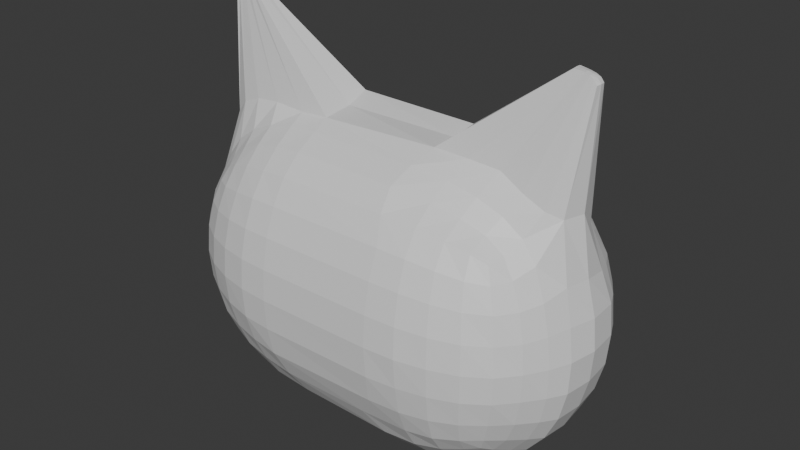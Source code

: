 # Source: Cat_GreasePencil.blend  (saved by Blender 4.4.30; exported with 4.5.12 LTS)
import bpy
from mathutils import Matrix  # noqa: F401  (used for matrix-valued properties, if any)

bpy.ops.wm.read_factory_settings(use_empty=True)
scene = bpy.context.scene
scene.name = 'Scene'

# ---- collections
col_collection = bpy.data.collections.new('Collection'); scene.collection.children.link(col_collection)

# ---- materials (node trees are filled in below, after node groups)
mat_material = bpy.data.materials.new('Material')
mat_material.alpha_threshold = 0.0
mat_material.roughness = 0.5
mat_material.line_color = (0.0, 0.0, 0.0, 1.0)

# ---- material node trees
mat_material.use_nodes = True; mat_material.node_tree.nodes.clear()
_N = mat_material.node_tree.nodes; _L = mat_material.node_tree.links
n0 = _N.new('ShaderNodeOutputMaterial'); n0.name = 'Material Output'; n0.location = (300, 300)
n1 = _N.new('ShaderNodeBsdfPrincipled'); n1.name = 'Principled BSDF'; n1.location = (10, 300)
n1.inputs[3].default_value = 1.45
_L.new(n1.outputs[0], n0.inputs[0])
n0.is_active_output = True

# ---- world
world_world = bpy.data.worlds.new('World'); scene.world = world_world
world_world.use_nodes = True; world_world.node_tree.nodes.clear()
_N = world_world.node_tree.nodes; _L = world_world.node_tree.links
n0 = _N.new('ShaderNodeOutputWorld'); n0.name = 'World Output'; n0.location = (300, 300)
n1 = _N.new('ShaderNodeBackground'); n1.name = 'Background'; n1.location = (10, 300)
n1.inputs[0].default_value = (0.05088, 0.05088, 0.05088, 1.0)
_L.new(n1.outputs[0], n0.inputs[0])
n0.is_active_output = True
world_world.color = (0.05088, 0.05088, 0.05088)
world_world.sun_shadow_jitter_overblur = 0.0

# ---- meshes
me_cube = bpy.data.meshes.new('Cube')
me_cube.from_pydata([(-0.4892, 0.3846, 0.4896), (-0.4938, 0.3892, -0.4937), (-0.4954, -0.388, 0.4957), (-0.4962, -0.3903, -0.4962), (-0.5245, 0.3259, -0.5251), (-0.5622, 0.2383, -0.5631), (-0.5947, 0.1483, -0.5944), (-0.6087, -1.518e-05, -0.6084), (-0.592, -0.15, -0.5908), (-0.5706, -0.2318, -0.5703), (-0.531, -0.3265, -0.5309), (6.515e-05, 0.4786, -0.6086), (-0.153, 0.4702, -0.5981), (-0.2957, 0.4485, -0.5695), (-0.4148, 0.4166, -0.5287), (-0.5306, -0.4173, -0.416), (-0.5705, -0.4491, -0.2961), (-0.5996, -0.4721, -0.1534), (-0.6096, -0.48, -2.794e-09), (-0.5996, -0.4721, 0.1534), (-0.5725, -0.4508, 0.2966), (-0.5333, -0.4195, 0.4175), (-0.524, 0.412, 0.4121), (-0.5674, 0.4458, 0.2945), (-0.5975, 0.4696, 0.1529), (-0.608, 0.4782, -8.359e-05), (-0.5989, 0.4716, -0.1533), (-0.57, 0.449, -0.2959), (-0.5307, 0.418, -0.4161), (0.0, -0.48, 0.6096), (-0.1527, -0.4692, 0.5972), (-0.296, -0.4493, 0.5714), (-0.4175, -0.4196, 0.5335), (-0.4143, -0.415, -0.528), (-0.2908, -0.4397, -0.5604), (-0.1387, -0.4606, -0.5875), (0.08587, -0.4703, -0.5992), (-0.5275, -0.3217, 0.5286), (-0.5659, -0.2364, 0.5845), (-0.6172, -0.1392, 0.7538), (-0.6247, 0.1385, 0.7815), (-0.5627, 0.2374, 0.5938), (-0.5231, 0.3249, 0.5269), (-0.4112, 0.411, 0.5228), (-0.2923, 0.4396, 0.5594), (-0.1519, 0.4671, 0.5942), (0.0001052, 0.4783, 0.608), (0.003115, 0.3746, 0.7036), (-0.1533, 0.3627, 0.6865), (-0.2973, 0.3447, 0.6481), (-0.4246, 0.3319, 0.5962), (0.04821, 0.2628, 0.7783), (-0.1621, 0.26, 0.7682), (-0.3194, 0.2506, 0.7285), (-0.453, 0.2426, 0.6675), (-0.0175, 0.1426, 0.8769), (-0.2584, 0.1441, 0.8989), (-0.395, 0.1437, 0.8631), (-0.5206, 0.1424, 0.8261), (-9.24e-06, -8.358e-06, 0.8399), (-5.934e-05, -0.1694, 0.8238), (-0.1682, -0.1675, 0.8115), (-0.3576, -0.156, 0.8153), (-0.5061, -0.1478, 0.7989), (-0.0002005, -0.2589, 0.7761), (-0.1613, -0.2557, 0.7646), (-0.3158, -0.2502, 0.7273), (-0.4535, -0.2412, 0.6667), (0.0002407, -0.3762, 0.7056), (-0.155, -0.3693, 0.6922), (-0.3013, -0.3552, 0.6603), (-0.4278, -0.3347, 0.6052), (0.03502, -0.5485, -0.4749), (9.898e-05, -0.6146, -0.3327), (0.0, -0.6496, -0.1701), (0.0, -0.661, 4.657e-09), (0.0, -0.6496, 0.1701), (0.0, -0.6156, 0.3331), (0.0, -0.559, 0.482), (-0.146, -0.535, -0.4635), (-0.1601, -0.5962, -0.3242), (-0.1676, -0.6384, -0.1676), (-0.1701, -0.6496, 7.451e-09), (-0.1676, -0.6384, 0.1676), (-0.1619, -0.605, 0.3281), (-0.1561, -0.5496, 0.4744), (-0.2983, -0.5121, -0.4476), (-0.313, -0.5651, -0.3125), (-0.3273, -0.6027, -0.1614), (-0.3331, -0.6156, 7.451e-09), (-0.3281, -0.605, 0.1619), (-0.3162, -0.574, 0.3162), (-0.3024, -0.5212, 0.4543), (-0.4272, -0.4713, -0.4269), (-0.4526, -0.5189, -0.3016), (-0.4727, -0.5458, -0.1554), (-0.4816, -0.5582, 5.746e-05), (-0.4744, -0.5496, 0.1561), (-0.4553, -0.5229, 0.303), (-0.4318, -0.4807, 0.4318), (-0.6085, -0.3387, -0.4307), (-0.6641, -0.3585, -0.303), (-0.698, -0.3735, -0.1561), (-0.7099, -0.3795, -9.08e-09), (-0.698, -0.3735, 0.1561), (-0.6605, -0.3572, 0.3021), (-0.5989, -0.3349, 0.4286), (-0.6641, -0.2386, -0.4553), (-0.729, -0.2489, -0.3162), (-0.7684, -0.2583, -0.1619), (-0.7818, -0.2623, -9.313e-09), (-0.7684, -0.2583, 0.1619), (-0.7221, -0.2509, 0.3146), (-0.6493, -0.2372, 0.4784), (-0.698, -0.1561, -0.4744), (-0.7684, -0.1619, -0.3281), (-0.8098, -0.1663, -0.1674), (-0.8251, -0.1701, -3.492e-09), (-0.8109, -0.1676, 0.1676), (-0.7627, -0.1534, 0.3295), (-0.698, -0.1116, 0.673), (-0.7099, 2.224e-08, -0.482), (-0.7817, -3.976e-06, -0.3331), (-0.8148, -0.001885, -0.1681), (-0.8363, -0.0005721, 3.867e-05), (-0.8251, 7.683e-09, 0.1701), (-0.7802, 0.0002073, 0.3335), (-0.7288, 0.0007952, 0.6895), (-0.6937, 0.1511, -0.4718), (-0.7633, 0.1558, -0.3263), (-0.7996, 0.1538, -0.1658), (-0.8155, 0.1577, 8.12e-05), (-0.8109, 0.1676, 0.1676), (-0.7672, 0.16, 0.3282), (-0.7027, 0.1151, 0.6807), (-0.6515, 0.2427, -0.4489), (-0.714, 0.2521, -0.3118), (-0.7559, 0.2596, -0.1602), (-0.7739, 0.2635, 8.62e-05), (-0.7684, 0.2583, 0.1619), (-0.7269, 0.2497, 0.3156), (-0.6517, 0.2383, 0.4781), (-0.5971, 0.3364, -0.4263), (-0.6499, 0.3537, -0.2995), (-0.6887, 0.3695, -0.1549), (-0.7034, 0.3746, -2.084e-05), (-0.6937, 0.3698, 0.155), (-0.6581, 0.3537, 0.3003), (-0.5986, 0.3365, 0.4298), (-0.4259, 0.3364, -0.598), (-0.2999, 0.3543, -0.6536), (-0.1559, 0.3729, -0.6972), (0.0, 0.3795, -0.7099), (-0.4471, 0.2412, -0.6507), (-0.3116, 0.2521, -0.7163), (-0.1616, 0.2576, -0.767), (0.0, 0.2623, -0.7818), (-0.4655, 0.1467, -0.6842), (-0.3237, 0.1514, -0.758), (-0.1675, 0.1673, -0.8106), (-5.122e-09, 0.1701, -0.8251), (-0.4776, -0.0002671, -0.7032), (-0.3308, -0.0002393, -0.7764), (-0.1701, -7.683e-09, -0.8251), (0.0, -5.588e-09, -0.8395), (-0.47, -0.154, -0.6914), (-0.3253, -0.1599, -0.7615), (-0.1676, -0.1675, -0.8108), (9.313e-09, -0.1701, -0.8251), (-0.4544, -0.238, -0.6628), (-0.3137, -0.2479, -0.7222), (-0.1612, -0.2593, -0.7648), (0.0007317, -0.2623, -0.7816), (-0.4293, -0.3378, -0.6042), (-0.2984, -0.3508, -0.6503), (-0.1491, -0.3682, -0.6883), (0.03244, -0.3737, -0.7023), (-0.4304, 0.4779, -0.4304), (-0.4553, 0.5229, -0.303), (-0.4744, 0.5496, -0.1561), (-0.482, 0.559, -9.08e-09), (-0.474, 0.5491, 0.156), (-0.4509, 0.5169, 0.301), (-0.4246, 0.4679, 0.4246), (-0.303, 0.5229, -0.4553), (-0.3162, 0.574, -0.3162), (-0.3275, 0.6032, -0.1616), (-0.3321, 0.6122, -4.192e-05), (-0.327, 0.6015, 0.1613), (-0.3137, 0.5665, 0.3134), (-0.2994, 0.5129, 0.4484), (-0.1557, 0.5474, -0.4733), (-0.1612, 0.5999, -0.3266), (-0.1669, 0.6332, -0.1668), (-0.1701, 0.6495, 3.829e-07), (-0.1676, 0.6384, 0.1676), (-0.1614, 0.6025, 0.3271), (-0.1548, 0.5434, 0.4712), (8.945e-05, 0.5567, -0.481), (0.0002469, 0.6097, -0.3315), (0.000208, 0.6447, -0.1694), (0.0001521, 0.6563, -7.42e-06), (9.608e-05, 0.647, 0.1698), (0.0, 0.6156, 0.3331), (1.423e-05, 0.5588, 0.4819), (1.156, 0.3922, 0.4978), (1.151, 0.3887, -0.4939), (1.154, -0.391, 0.4965), (1.153, -0.3897, -0.4949), (1.075, 0.4194, -0.5327), (0.9548, 0.4511, -0.5729), (0.8116, 0.4721, -0.5996), (0.6582, 0.48, -0.6096), (1.193, 0.421, 0.4186), (1.231, 0.4511, 0.2966), (1.258, 0.4721, 0.1534), (1.268, 0.48, 1.863e-09), (1.258, 0.4721, -0.1534), (1.227, 0.4486, -0.2958), (1.183, 0.4147, -0.4134), (1.188, -0.4179, 0.4161), (1.228, -0.4487, 0.2958), (1.25, -0.4669, 0.1525), (1.264, -0.4772, -5.897e-05), (1.255, -0.4699, -0.1531), (1.226, -0.4473, -0.2955), (1.188, -0.4176, -0.4161), (1.076, -0.4199, 0.5332), (0.9523, -0.4449, 0.5654), (0.8056, -0.4649, 0.5904), (0.6131, -0.4774, 0.6062), (1.186, 0.3277, 0.5293), (1.223, 0.238, 0.5716), (1.261, 0.1511, 0.6295), (1.268, -0.1403, 0.6958), (1.212, -0.219, 0.575), (1.175, -0.3111, 0.5208), (0.6283, -0.4756, -0.6054), (0.8105, -0.4666, -0.595), (0.9529, -0.4455, -0.5655), (1.072, -0.4149, -0.5258), (0.658, 0.4777, 0.6076), (0.8106, 0.4676, 0.5956), (0.952, 0.445, 0.5662), (1.074, 0.4169, 0.53), (1.184, -0.3264, -0.5263), (1.223, -0.2376, -0.565), (1.256, -0.1505, -0.5975), (1.268, -1.863e-09, -0.6096), (1.258, 0.1534, -0.5996), (1.231, 0.2338, -0.5726), (1.185, 0.3261, -0.5283), (1.083, 0.3334, 0.5958), (0.9529, 0.3402, 0.6405), (0.811, 0.3629, 0.6825), (0.6404, 0.3711, 0.6986), (1.107, 0.2396, 0.6541), (0.9671, 0.2381, 0.7102), (0.8162, 0.2533, 0.7544), (0.6152, 0.2626, 0.7764), (1.135, 0.1554, 0.7064), (0.9978, 0.158, 0.784), (0.8963, 0.1424, 0.872), (0.6699, 0.1382, 0.8688), (0.6581, -2.566e-05, 0.8422), (1.154, -0.1507, 0.7548), (1.028, -0.1441, 0.8252), (0.8617, -0.1604, 0.8427), (0.6654, -0.1581, 0.8441), (1.103, -0.2243, 0.654), (0.9701, -0.2375, 0.7119), (0.8147, -0.2471, 0.7511), (0.6131, -0.261, 0.7741), (1.075, -0.3102, 0.5841), (0.9491, -0.3294, 0.6337), (0.7968, -0.3482, 0.6708), (0.5856, -0.3739, 0.701), (1.089, -0.4781, -0.4304), (1.113, -0.5223, -0.3028), (1.133, -0.5496, -0.1561), (1.14, -0.559, -5.355e-09), (1.133, -0.5495, 0.1561), (1.113, -0.5229, 0.303), (1.09, -0.4806, 0.4317), (0.9607, -0.5215, -0.4542), (0.9739, -0.5721, -0.3156), (0.9855, -0.6021, -0.1614), (0.991, -0.6142, 6.859e-07), (0.9863, -0.605, 0.1619), (0.9744, -0.574, 0.3162), (0.9612, -0.5229, 0.4553), (0.8122, -0.5406, -0.4691), (0.8193, -0.5995, -0.3263), (0.8251, -0.6333, -0.1668), (0.8283, -0.6496, 1.164e-10), (0.8258, -0.6384, 0.1676), (0.8201, -0.605, 0.3281), (0.8143, -0.5496, 0.4744), (0.5421, -0.5495, -0.4741), (0.6389, -0.6097, -0.3308), (0.6581, -0.6482, -0.1699), (0.6582, -0.661, 4.657e-09), (0.6582, -0.6496, 0.1701), (0.6582, -0.6156, 0.3331), (0.6582, -0.559, 0.482), (0.6582, 0.3795, -0.7099), (0.8143, 0.3735, -0.698), (0.9612, 0.3585, -0.6641), (1.09, 0.3397, -0.6095), (0.6582, 0.2623, -0.7818), (0.8201, 0.2583, -0.7684), (0.9744, 0.2489, -0.729), (1.113, 0.2386, -0.6641), (0.6582, 0.1701, -0.8251), (0.8258, 0.1676, -0.8109), (0.9863, 0.1619, -0.7684), (1.133, 0.1561, -0.698), (0.6581, 8.047e-06, -0.838), (0.8281, 3.323e-05, -0.8237), (0.9913, 5.588e-09, -0.7818), (1.14, 1.094e-08, -0.7099), (0.6579, -0.1684, -0.8184), (0.8249, -0.166, -0.8049), (0.9863, -0.1619, -0.7684), (1.13, -0.151, -0.6938), (0.6581, -0.2613, -0.7799), (0.8197, -0.2573, -0.7664), (0.9735, -0.2498, -0.7263), (1.106, -0.2426, -0.6512), (0.6575, -0.3759, -0.7054), (0.8134, -0.3702, -0.6938), (0.9588, -0.3546, -0.6552), (1.083, -0.3355, -0.5938), (1.252, 0.3348, -0.4256), (1.306, 0.3529, -0.2992), (1.345, 0.3687, -0.1546), (1.368, 0.3795, -2.742e-09), (1.356, 0.3735, 0.1561), (1.322, 0.3585, 0.303), (1.261, 0.3381, 0.4303), (1.32, 0.2396, -0.454), (1.376, 0.2523, -0.3129), (1.418, 0.2608, -0.1606), (1.44, 0.2623, -7.441e-09), (1.427, 0.2583, 0.1619), (1.381, 0.2488, 0.3143), (1.31, 0.2385, 0.4646), (1.356, 0.1561, -0.4744), (1.427, 0.1619, -0.3281), (1.469, 0.1674, -0.1676), (1.483, 0.1701, -5.122e-09), (1.469, 0.1676, 0.1676), (1.416, 0.149, 0.3342), (1.347, 0.1269, 0.5717), (1.368, -5.472e-09, -0.482), (1.44, -1.397e-08, -0.3331), (1.483, 7.727e-06, -0.1701), (1.496, 0.0002193, -5.515e-05), (1.48, 0.0008713, 0.1702), (1.43, 0.00364, 0.3569), (1.38, 0.005684, 0.6671), (1.355, -0.1541, -0.4734), (1.425, -0.1599, -0.3275), (1.464, -0.161, -0.1668), (1.467, -0.1527, -0.0001346), (1.439, -0.1381, 0.1699), (1.399, -0.1293, 0.3578), (1.341, -0.1, 0.6645), (1.315, -0.2414, -0.4515), (1.38, -0.2512, -0.3141), (1.414, -0.2599, -0.1606), (1.418, -0.2626, -0.0004393), (1.397, -0.2565, 0.16), (1.359, -0.2481, 0.3162), (1.295, -0.2331, 0.4738), (1.258, -0.3366, -0.4278), (1.312, -0.3544, -0.3007), (1.342, -0.3673, -0.1549), (1.351, -0.3722, -0.0004973), (1.337, -0.3665, 0.1537), (1.304, -0.3532, 0.2993), (1.246, -0.3346, 0.4273), (0.6582, 0.559, -0.482), (0.6582, 0.6156, -0.3331), (0.6582, 0.6496, -0.1701), (0.6582, 0.661, 7.451e-09), (0.6582, 0.6489, 0.17), (0.6582, 0.6156, 0.3331), (0.6582, 0.559, 0.482), (0.8143, 0.5496, -0.4744), (0.8201, 0.605, -0.3281), (0.8258, 0.6384, -0.1676), (0.8283, 0.6496, 1.49e-08), (0.8258, 0.6384, 0.1676), (0.8201, 0.605, 0.3281), (0.8143, 0.5496, 0.4744), (0.9612, 0.5229, -0.4553), (0.9744, 0.574, -0.3162), (0.9863, 0.605, -0.1619), (0.9913, 0.6156, 1.49e-08), (0.9863, 0.605, 0.1619), (0.9744, 0.574, 0.3162), (0.9601, 0.5201, 0.4537), (1.089, 0.4785, -0.4307), (1.113, 0.5229, -0.303), (1.133, 0.5496, -0.1561), (1.14, 0.559, 9.08e-09), (1.133, 0.5496, 0.1561), (1.113, 0.5229, 0.303), (1.09, 0.4802, 0.4315), (-0.7424, -0.01428, 1.336), (-0.7456, 0.005573, 1.341), (-0.7472, 0.02482, 1.344), (-0.6637, 0.02529, 1.381), (-0.688, 0.02522, 1.38), (-0.7105, 0.02556, 1.372), (-0.7294, 0.0256, 1.359), (-0.6628, 0.001247, 1.381), (-0.6851, 0.003731, 1.377), (-0.7069, 0.005594, 1.368), (-0.7273, 0.006319, 1.355), (-0.6598, -0.02073, 1.376), (-0.6808, -0.01721, 1.369), (-0.7023, -0.0146, 1.359), (-0.7233, -0.01354, 1.349), (-0.7588, -0.01699, 1.32), (-0.762, 0.003647, 1.324), (-0.7631, 0.02368, 1.328), (1.391, 0.0265, 1.298), (1.392, -5.965e-08, 1.299), (1.389, -0.0252, 1.297), (1.368, 0.02571, 1.31), (1.343, 0.02549, 1.317), (1.315, 0.02592, 1.322), (1.287, 0.02688, 1.326), (1.37, -0.0006805, 1.314), (1.344, -0.001059, 1.322), (1.316, 0.0004577, 1.325), (1.287, 0.001291, 1.327), (1.369, -0.02664, 1.314), (1.344, -0.02466, 1.321), (1.316, -0.02359, 1.324), (1.287, -0.02359, 1.325), (1.408, 0.02696, 1.276), (1.41, -5.808e-08, 1.277), (1.404, -0.02441, 1.274)], [], [(47, 48, 52, 51), (48, 49, 53, 52), (49, 50, 54, 53), (51, 52, 56, 55), (52, 53, 57, 56), (53, 54, 58, 57), (62, 61, 422, 423), (58, 40, 412, 416), (55, 56, 414, 413), (61, 60, 421, 422), (120, 39, 410, 425), (127, 120, 425, 426), (60, 61, 65, 64), (61, 62, 66, 65), (62, 63, 67, 66), (64, 65, 69, 68), (65, 66, 70, 69), (66, 67, 71, 70), (46, 45, 48, 47), (45, 44, 49, 48), (44, 43, 50, 49), (43, 0, 42, 50), (50, 42, 41, 54), (54, 41, 40, 58), (59, 55, 413, 417), (60, 59, 417, 421), (63, 39, 38, 67), (67, 38, 37, 71), (71, 37, 2, 32), (70, 71, 32, 31), (69, 70, 31, 30), (68, 69, 30, 29), (72, 73, 80, 79), (73, 74, 81, 80), (74, 75, 82, 81), (75, 76, 83, 82), (76, 77, 84, 83), (77, 78, 85, 84), (79, 80, 87, 86), (80, 81, 88, 87), (81, 82, 89, 88), (82, 83, 90, 89), (83, 84, 91, 90), (84, 85, 92, 91), (86, 87, 94, 93), (87, 88, 95, 94), (88, 89, 96, 95), (89, 90, 97, 96), (90, 91, 98, 97), (91, 92, 99, 98), (78, 29, 30, 85), (85, 30, 31, 92), (92, 31, 32, 99), (99, 32, 2, 21), (98, 99, 21, 20), (97, 98, 20, 19), (96, 97, 19, 18), (95, 96, 18, 17), (94, 95, 17, 16), (93, 94, 16, 15), (33, 93, 15, 3), (34, 86, 93, 33), (35, 79, 86, 34), (36, 72, 79, 35), (100, 101, 108, 107), (101, 102, 109, 108), (102, 103, 110, 109), (103, 104, 111, 110), (104, 105, 112, 111), (105, 106, 113, 112), (107, 108, 115, 114), (108, 109, 116, 115), (109, 110, 117, 116), (110, 111, 118, 117), (111, 112, 119, 118), (112, 113, 120, 119), (114, 115, 122, 121), (115, 116, 123, 122), (116, 117, 124, 123), (117, 118, 125, 124), (118, 119, 126, 125), (119, 120, 127, 126), (121, 122, 129, 128), (122, 123, 130, 129), (123, 124, 131, 130), (124, 125, 132, 131), (125, 126, 133, 132), (126, 127, 134, 133), (128, 129, 136, 135), (129, 130, 137, 136), (130, 131, 138, 137), (131, 132, 139, 138), (132, 133, 140, 139), (133, 134, 141, 140), (135, 136, 143, 142), (136, 137, 144, 143), (137, 138, 145, 144), (138, 139, 146, 145), (139, 140, 147, 146), (140, 141, 148, 147), (3, 15, 100, 10), (15, 16, 101, 100), (16, 17, 102, 101), (17, 18, 103, 102), (18, 19, 104, 103), (19, 20, 105, 104), (20, 21, 106, 105), (21, 2, 37, 106), (106, 37, 38, 113), (113, 38, 39, 120), (39, 63, 424, 410), (57, 58, 416, 415), (134, 40, 41, 141), (141, 41, 42, 148), (148, 42, 0, 22), (147, 148, 22, 23), (146, 147, 23, 24), (145, 146, 24, 25), (144, 145, 25, 26), (143, 144, 26, 27), (142, 143, 27, 28), (4, 142, 28, 1), (5, 135, 142, 4), (6, 128, 135, 5), (7, 121, 128, 6), (8, 114, 121, 7), (9, 107, 114, 8), (10, 100, 107, 9), (149, 150, 154, 153), (150, 151, 155, 154), (151, 152, 156, 155), (153, 154, 158, 157), (154, 155, 159, 158), (155, 156, 160, 159), (157, 158, 162, 161), (158, 159, 163, 162), (159, 160, 164, 163), (161, 162, 166, 165), (162, 163, 167, 166), (163, 164, 168, 167), (165, 166, 170, 169), (166, 167, 171, 170), (167, 168, 172, 171), (169, 170, 174, 173), (170, 171, 175, 174), (171, 172, 176, 175), (1, 14, 149, 4), (14, 13, 150, 149), (13, 12, 151, 150), (12, 11, 152, 151), (175, 176, 36, 35), (174, 175, 35, 34), (173, 174, 34, 33), (10, 173, 33, 3), (9, 169, 173, 10), (8, 165, 169, 9), (7, 161, 165, 8), (6, 157, 161, 7), (5, 153, 157, 6), (4, 149, 153, 5), (177, 178, 185, 184), (178, 179, 186, 185), (179, 180, 187, 186), (180, 181, 188, 187), (181, 182, 189, 188), (182, 183, 190, 189), (184, 185, 192, 191), (185, 186, 193, 192), (186, 187, 194, 193), (187, 188, 195, 194), (188, 189, 196, 195), (189, 190, 197, 196), (191, 192, 199, 198), (192, 193, 200, 199), (193, 194, 201, 200), (194, 195, 202, 201), (195, 196, 203, 202), (196, 197, 204, 203), (201, 202, 386, 385), (200, 201, 385, 384), (11, 198, 382, 212), (204, 46, 241, 388), (199, 200, 384, 383), (156, 152, 305, 309), (160, 156, 309, 313), (198, 199, 383, 382), (164, 160, 313, 317), (47, 51, 259, 255), (168, 164, 317, 321), (51, 55, 263, 259), (78, 77, 303, 304), (172, 168, 321, 325), (36, 176, 329, 237), (55, 59, 264, 263), (176, 172, 325, 329), (59, 60, 268, 264), (1, 28, 177, 14), (28, 27, 178, 177), (27, 26, 179, 178), (26, 25, 180, 179), (25, 24, 181, 180), (24, 23, 182, 181), (23, 22, 183, 182), (22, 0, 43, 183), (183, 43, 44, 190), (190, 44, 45, 197), (197, 45, 46, 204), (152, 11, 212, 305), (77, 76, 302, 303), (60, 64, 272, 268), (68, 29, 230, 276), (64, 68, 276, 272), (46, 47, 255, 241), (76, 75, 301, 302), (75, 74, 300, 301), (72, 36, 237, 298), (29, 78, 304, 230), (74, 73, 299, 300), (73, 72, 298, 299), (203, 204, 388, 387), (202, 203, 387, 386), (12, 191, 198, 11), (13, 184, 191, 12), (14, 177, 184, 13), (252, 253, 257, 256), (253, 254, 258, 257), (254, 255, 259, 258), (256, 257, 261, 260), (257, 258, 262, 261), (258, 259, 263, 262), (260, 261, 432, 431), (266, 265, 439, 440), (233, 260, 431, 428), (263, 264, 438, 434), (264, 268, 442, 438), (360, 353, 443, 444), (265, 266, 270, 269), (266, 267, 271, 270), (267, 268, 272, 271), (269, 270, 274, 273), (270, 271, 275, 274), (271, 272, 276, 275), (205, 244, 252, 231), (244, 243, 253, 252), (243, 242, 254, 253), (242, 241, 255, 254), (275, 276, 230, 229), (274, 275, 229, 228), (273, 274, 228, 227), (236, 273, 227, 207), (235, 269, 273, 236), (234, 265, 269, 235), (265, 234, 430, 439), (367, 360, 444, 445), (232, 256, 260, 233), (231, 252, 256, 232), (277, 278, 285, 284), (278, 279, 286, 285), (279, 280, 287, 286), (280, 281, 288, 287), (281, 282, 289, 288), (282, 283, 290, 289), (284, 285, 292, 291), (285, 286, 293, 292), (286, 287, 294, 293), (287, 288, 295, 294), (288, 289, 296, 295), (289, 290, 297, 296), (291, 292, 299, 298), (292, 293, 300, 299), (293, 294, 301, 300), (294, 295, 302, 301), (295, 296, 303, 302), (296, 297, 304, 303), (208, 226, 277, 240), (226, 225, 278, 277), (225, 224, 279, 278), (224, 223, 280, 279), (223, 222, 281, 280), (222, 221, 282, 281), (221, 220, 283, 282), (220, 207, 227, 283), (283, 227, 228, 290), (290, 228, 229, 297), (297, 229, 230, 304), (238, 291, 298, 237), (239, 284, 291, 238), (240, 277, 284, 239), (305, 306, 310, 309), (306, 307, 311, 310), (307, 308, 312, 311), (309, 310, 314, 313), (310, 311, 315, 314), (311, 312, 316, 315), (313, 314, 318, 317), (314, 315, 319, 318), (315, 316, 320, 319), (317, 318, 322, 321), (318, 319, 323, 322), (319, 320, 324, 323), (321, 322, 326, 325), (322, 323, 327, 326), (323, 324, 328, 327), (325, 326, 330, 329), (326, 327, 331, 330), (327, 328, 332, 331), (212, 211, 306, 305), (211, 210, 307, 306), (210, 209, 308, 307), (209, 206, 251, 308), (308, 251, 250, 312), (312, 250, 249, 316), (316, 249, 248, 320), (320, 248, 247, 324), (324, 247, 246, 328), (328, 246, 245, 332), (332, 245, 208, 240), (331, 332, 240, 239), (330, 331, 239, 238), (329, 330, 238, 237), (333, 334, 341, 340), (334, 335, 342, 341), (335, 336, 343, 342), (336, 337, 344, 343), (337, 338, 345, 344), (338, 339, 346, 345), (340, 341, 348, 347), (341, 342, 349, 348), (342, 343, 350, 349), (343, 344, 351, 350), (344, 345, 352, 351), (345, 346, 353, 352), (347, 348, 355, 354), (348, 349, 356, 355), (349, 350, 357, 356), (350, 351, 358, 357), (351, 352, 359, 358), (352, 353, 360, 359), (354, 355, 362, 361), (355, 356, 363, 362), (356, 357, 364, 363), (357, 358, 365, 364), (358, 359, 366, 365), (359, 360, 367, 366), (361, 362, 369, 368), (362, 363, 370, 369), (363, 364, 371, 370), (364, 365, 372, 371), (365, 366, 373, 372), (366, 367, 374, 373), (368, 369, 376, 375), (369, 370, 377, 376), (370, 371, 378, 377), (371, 372, 379, 378), (372, 373, 380, 379), (373, 374, 381, 380), (206, 219, 333, 251), (219, 218, 334, 333), (218, 217, 335, 334), (217, 216, 336, 335), (216, 215, 337, 336), (215, 214, 338, 337), (214, 213, 339, 338), (213, 205, 231, 339), (339, 231, 232, 346), (346, 232, 233, 353), (262, 263, 434, 433), (234, 367, 445, 430), (367, 234, 235, 374), (374, 235, 236, 381), (381, 236, 207, 220), (380, 381, 220, 221), (379, 380, 221, 222), (378, 379, 222, 223), (377, 378, 223, 224), (376, 377, 224, 225), (375, 376, 225, 226), (245, 375, 226, 208), (246, 368, 375, 245), (247, 361, 368, 246), (248, 354, 361, 247), (249, 347, 354, 248), (250, 340, 347, 249), (251, 333, 340, 250), (382, 383, 390, 389), (383, 384, 391, 390), (384, 385, 392, 391), (385, 386, 393, 392), (386, 387, 394, 393), (387, 388, 395, 394), (389, 390, 397, 396), (390, 391, 398, 397), (391, 392, 399, 398), (392, 393, 400, 399), (393, 394, 401, 400), (394, 395, 402, 401), (396, 397, 404, 403), (397, 398, 405, 404), (398, 399, 406, 405), (399, 400, 407, 406), (400, 401, 408, 407), (401, 402, 409, 408), (388, 241, 242, 395), (395, 242, 243, 402), (402, 243, 244, 409), (409, 244, 205, 213), (408, 409, 213, 214), (407, 408, 214, 215), (406, 407, 215, 216), (405, 406, 216, 217), (404, 405, 217, 218), (403, 404, 218, 219), (209, 403, 219, 206), (210, 396, 403, 209), (211, 389, 396, 210), (212, 382, 389, 211), (413, 414, 418, 417), (414, 415, 419, 418), (415, 416, 420, 419), (417, 418, 422, 421), (418, 419, 423, 422), (419, 420, 424, 423), (416, 412, 411, 420), (420, 411, 410, 424), (425, 410, 411, 426), (426, 411, 412, 427), (56, 57, 415, 414), (40, 134, 427, 412), (63, 62, 423, 424), (134, 127, 426, 427), (431, 432, 436, 435), (432, 433, 437, 436), (433, 434, 438, 437), (435, 436, 440, 439), (436, 437, 441, 440), (437, 438, 442, 441), (429, 435, 439, 430), (428, 431, 435, 429), (443, 428, 429, 444), (444, 429, 430, 445), (353, 233, 428, 443), (267, 266, 440, 441), (261, 262, 433, 432), (268, 267, 441, 442)])
_uv = me_cube.uv_layers.new(name='UVMap')
_uv.uv.foreach_set('vector', [0.75, 0.5313, 0.7813, 0.5313, 0.7813, 0.5625, 0.75, 0.5625, 0.7813, 0.5313, 0.8125, 0.5313, 0.8125, 0.5625, 0.7813, 0.5625, 0.8125, 0.5313, 0.8438, 0.5313, 0.8438, 0.5625, 0.8125, 0.5625, 0.75, 0.5625, 0.7813, 0.5625, 0.7813, 0.5938, 0.75, 0.5938, 0.7813, 0.5625, 0.8125, 0.5625, 0.8125, 0.5938, 0.7813, 0.5938, 0.8125, 0.5625, 0.8438, 0.5625, 0.8438, 0.5938, 0.8125, 0.5938, 0.8125, 0.6563, 0.7813, 0.6563, 0.7813, 0.6563, 0.8125, 0.6563, 0.8438, 0.5938, 0.875, 0.5938, 0.875, 0.5938, 0.8438, 0.5938, 0.75, 0.5938, 0.7813, 0.5938, 0.7813, 0.5938, 0.75, 0.5938, 0.7813, 0.6563, 0.75, 0.6563, 0.75, 0.6563, 0.7813, 0.6563, 0.5938, 0.09375, 0.625, 0.09375, 0.625, 0.09375, 0.5938, 0.09375, 0.5938, 0.125, 0.5938, 0.09375, 0.5938, 0.09375, 0.5938, 0.125, 0.75, 0.6563, 0.7813, 0.6563, 0.7813, 0.6875, 0.75, 0.6875, 0.7813, 0.6563, 0.8125, 0.6563, 0.8125, 0.6875, 0.7813, 0.6875, 0.8125, 0.6563, 0.8438, 0.6562, 0.8438, 0.6875, 0.8125, 0.6875, 0.75, 0.6875, 0.7813, 0.6875, 0.7813, 0.7188, 0.75, 0.7188, 0.7813, 0.6875, 0.8125, 0.6875, 0.8125, 0.7188, 0.7813, 0.7188, 0.8125, 0.6875, 0.8438, 0.6875, 0.8438, 0.7188, 0.8125, 0.7188, 0.75, 0.5, 0.7813, 0.5, 0.7813, 0.5313, 0.75, 0.5313, 0.7813, 0.5, 0.8125, 0.5, 0.8125, 0.5313, 0.7813, 0.5313, 0.8125, 0.5, 0.8438, 0.5, 0.8438, 0.5313, 0.8125, 0.5313, 0.8438, 0.5, 0.875, 0.5, 0.875, 0.5313, 0.8438, 0.5313, 0.8438, 0.5313, 0.875, 0.5313, 0.875, 0.5625, 0.8438, 0.5625, 0.8438, 0.5625, 0.875, 0.5625, 0.875, 0.5938, 0.8438, 0.5938, 0.75, 0.625, 0.75, 0.5938, 0.75, 0.5938, 0.75, 0.625, 0.75, 0.6563, 0.75, 0.625, 0.75, 0.625, 0.75, 0.6563, 0.8438, 0.6562, 0.875, 0.6563, 0.875, 0.6875, 0.8438, 0.6875, 0.8438, 0.6875, 0.875, 0.6875, 0.875, 0.7188, 0.8438, 0.7188, 0.8438, 0.7188, 0.875, 0.7188, 0.875, 0.75, 0.8438, 0.75, 0.8125, 0.7188, 0.8438, 0.7188, 0.8438, 0.75, 0.8125, 0.75, 0.7813, 0.7188, 0.8125, 0.7188, 0.8125, 0.75, 0.7813, 0.75, 0.75, 0.7188, 0.7813, 0.7188, 0.7813, 0.75, 0.75, 0.75, 0.4063, 0.875, 0.4375, 0.875, 0.4375, 0.9063, 0.4063, 0.9062, 0.4375, 0.875, 0.4688, 0.875, 0.4688, 0.9063, 0.4375, 0.9063, 0.4688, 0.875, 0.5, 0.875, 0.5, 0.9063, 0.4688, 0.9063, 0.5, 0.875, 0.5312, 0.875, 0.5313, 0.9063, 0.5, 0.9063, 0.5312, 0.875, 0.5625, 0.875, 0.5625, 0.9063, 0.5313, 0.9063, 0.5625, 0.875, 0.5938, 0.875, 0.5938, 0.9063, 0.5625, 0.9063, 0.4063, 0.9062, 0.4375, 0.9063, 0.4375, 0.9375, 0.4063, 0.9375, 0.4375, 0.9063, 0.4688, 0.9063, 0.4688, 0.9375, 0.4375, 0.9375, 0.4688, 0.9063, 0.5, 0.9063, 0.5, 0.9375, 0.4688, 0.9375, 0.5, 0.9063, 0.5313, 0.9063, 0.5312, 0.9375, 0.5, 0.9375, 0.5313, 0.9063, 0.5625, 0.9063, 0.5625, 0.9375, 0.5312, 0.9375, 0.5625, 0.9063, 0.5938, 0.9063, 0.5938, 0.9375, 0.5625, 0.9375, 0.4063, 0.9375, 0.4375, 0.9375, 0.4375, 0.9688, 0.4063, 0.9688, 0.4375, 0.9375, 0.4688, 0.9375, 0.4688, 0.9688, 0.4375, 0.9688, 0.4688, 0.9375, 0.5, 0.9375, 0.5, 0.9688, 0.4688, 0.9688, 0.5, 0.9375, 0.5312, 0.9375, 0.5313, 0.9688, 0.5, 0.9688, 0.5312, 0.9375, 0.5625, 0.9375, 0.5625, 0.9688, 0.5313, 0.9688, 0.5625, 0.9375, 0.5938, 0.9375, 0.5938, 0.9688, 0.5625, 0.9688, 0.5938, 0.875, 0.625, 0.875, 0.625, 0.9063, 0.5938, 0.9063, 0.5938, 0.9063, 0.625, 0.9063, 0.625, 0.9375, 0.5938, 0.9375, 0.5938, 0.9375, 0.625, 0.9375, 0.625, 0.9688, 0.5938, 0.9688, 0.5938, 0.9688, 0.625, 0.9688, 0.625, 1.0, 0.5938, 1.0, 0.5625, 0.9688, 0.5938, 0.9688, 0.5938, 1.0, 0.5625, 1.0, 0.5313, 0.9688, 0.5625, 0.9688, 0.5625, 1.0, 0.5313, 1.0, 0.5, 0.9688, 0.5313, 0.9688, 0.5313, 1.0, 0.5, 1.0, 0.4688, 0.9688, 0.5, 0.9688, 0.5, 1.0, 0.4688, 1.0, 0.4375, 0.9688, 0.4688, 0.9688, 0.4688, 1.0, 0.4375, 1.0, 0.4063, 0.9688, 0.4375, 0.9688, 0.4375, 1.0, 0.4063, 1.0, 0.375, 0.9688, 0.4063, 0.9688, 0.4063, 1.0, 0.375, 1.0, 0.375, 0.9375, 0.4063, 0.9375, 0.4063, 0.9688, 0.375, 0.9688, 0.375, 0.9063, 0.4063, 0.9062, 0.4063, 0.9375, 0.375, 0.9375, 0.375, 0.875, 0.4063, 0.875, 0.4063, 0.9062, 0.375, 0.9063, 0.4063, 0.03125, 0.4375, 0.03125, 0.4375, 0.0625, 0.4063, 0.0625, 0.4375, 0.03125, 0.4688, 0.03125, 0.4688, 0.0625, 0.4375, 0.0625, 0.4688, 0.03125, 0.5, 0.03125, 0.5, 0.0625, 0.4688, 0.0625, 0.5, 0.03125, 0.5312, 0.03125, 0.5312, 0.0625, 0.5, 0.0625, 0.5312, 0.03125, 0.5625, 0.03125, 0.5625, 0.0625, 0.5312, 0.0625, 0.5625, 0.03125, 0.5938, 0.03125, 0.5938, 0.0625, 0.5625, 0.0625, 0.4063, 0.0625, 0.4375, 0.0625, 0.4375, 0.09375, 0.4063, 0.09375, 0.4375, 0.0625, 0.4688, 0.0625, 0.4688, 0.09375, 0.4375, 0.09375, 0.4688, 0.0625, 0.5, 0.0625, 0.5, 0.09375, 0.4688, 0.09375, 0.5, 0.0625, 0.5312, 0.0625, 0.5313, 0.09375, 0.5, 0.09375, 0.5312, 0.0625, 0.5625, 0.0625, 0.5625, 0.09375, 0.5313, 0.09375, 0.5625, 0.0625, 0.5938, 0.0625, 0.5938, 0.09375, 0.5625, 0.09375, 0.4063, 0.09375, 0.4375, 0.09375, 0.4375, 0.125, 0.4063, 0.125, 0.4375, 0.09375, 0.4688, 0.09375, 0.4688, 0.125, 0.4375, 0.125, 0.4688, 0.09375, 0.5, 0.09375, 0.5, 0.125, 0.4688, 0.125, 0.5, 0.09375, 0.5313, 0.09375, 0.5312, 0.125, 0.5, 0.125, 0.5313, 0.09375, 0.5625, 0.09375, 0.5625, 0.125, 0.5312, 0.125, 0.5625, 0.09375, 0.5938, 0.09375, 0.5938, 0.125, 0.5625, 0.125, 0.4063, 0.125, 0.4375, 0.125, 0.4375, 0.1562, 0.4063, 0.1563, 0.4375, 0.125, 0.4688, 0.125, 0.4688, 0.1563, 0.4375, 0.1562, 0.4688, 0.125, 0.5, 0.125, 0.5, 0.1562, 0.4688, 0.1563, 0.5, 0.125, 0.5312, 0.125, 0.5313, 0.1563, 0.5, 0.1562, 0.5312, 0.125, 0.5625, 0.125, 0.5625, 0.1562, 0.5313, 0.1563, 0.5625, 0.125, 0.5938, 0.125, 0.5938, 0.1562, 0.5625, 0.1562, 0.4063, 0.1563, 0.4375, 0.1562, 0.4375, 0.1875, 0.4063, 0.1875, 0.4375, 0.1562, 0.4688, 0.1563, 0.4688, 0.1875, 0.4375, 0.1875, 0.4688, 0.1563, 0.5, 0.1562, 0.5, 0.1875, 0.4688, 0.1875, 0.5, 0.1562, 0.5313, 0.1563, 0.5312, 0.1875, 0.5, 0.1875, 0.5313, 0.1563, 0.5625, 0.1562, 0.5625, 0.1875, 0.5312, 0.1875, 0.5625, 0.1562, 0.5938, 0.1562, 0.5938, 0.1875, 0.5625, 0.1875, 0.4063, 0.1875, 0.4375, 0.1875, 0.4375, 0.2188, 0.4063, 0.2188, 0.4375, 0.1875, 0.4688, 0.1875, 0.4688, 0.2188, 0.4375, 0.2188, 0.4688, 0.1875, 0.5, 0.1875, 0.5, 0.2188, 0.4688, 0.2188, 0.5, 0.1875, 0.5312, 0.1875, 0.5313, 0.2188, 0.5, 0.2188, 0.5312, 0.1875, 0.5625, 0.1875, 0.5625, 0.2188, 0.5313, 0.2188, 0.5625, 0.1875, 0.5938, 0.1875, 0.5938, 0.2188, 0.5625, 0.2188, 0.375, 0.0, 0.4063, 0.0, 0.4063, 0.03125, 0.375, 0.03125, 0.4063, 0.0, 0.4375, 0.0, 0.4375, 0.03125, 0.4063, 0.03125, 0.4375, 0.0, 0.4688, 0.0, 0.4688, 0.03125, 0.4375, 0.03125, 0.4688, 0.0, 0.5, 0.0, 0.5, 0.03125, 0.4688, 0.03125, 0.5, 0.0, 0.5313, 0.0, 0.5312, 0.03125, 0.5, 0.03125, 0.5313, 0.0, 0.5625, 0.0, 0.5625, 0.03125, 0.5312, 0.03125, 0.5625, 0.0, 0.5938, 0.0, 0.5938, 0.03125, 0.5625, 0.03125, 0.5938, 0.0, 0.625, 0.0, 0.625, 0.03125, 0.5938, 0.03125, 0.5938, 0.03125, 0.625, 0.03125, 0.625, 0.0625, 0.5938, 0.0625, 0.5938, 0.0625, 0.625, 0.0625, 0.625, 0.09375, 0.5938, 0.09375, 0.875, 0.6563, 0.8438, 0.6562, 0.8438, 0.6562, 0.875, 0.6563, 0.8125, 0.5938, 0.8438, 0.5938, 0.8438, 0.5938, 0.8125, 0.5938, 0.5938, 0.1562, 0.625, 0.1563, 0.625, 0.1875, 0.5938, 0.1875, 0.5938, 0.1875, 0.625, 0.1875, 0.625, 0.2188, 0.5938, 0.2188, 0.5938, 0.2188, 0.625, 0.2188, 0.625, 0.25, 0.5938, 0.25, 0.5625, 0.2188, 0.5938, 0.2188, 0.5938, 0.25, 0.5625, 0.25, 0.5313, 0.2188, 0.5625, 0.2188, 0.5625, 0.25, 0.5312, 0.25, 0.5, 0.2188, 0.5313, 0.2188, 0.5312, 0.25, 0.5, 0.25, 0.4688, 0.2188, 0.5, 0.2188, 0.5, 0.25, 0.4688, 0.25, 0.4375, 0.2188, 0.4688, 0.2188, 0.4688, 0.25, 0.4375, 0.25, 0.4063, 0.2188, 0.4375, 0.2188, 0.4375, 0.25, 0.4063, 0.25, 0.375, 0.2188, 0.4063, 0.2188, 0.4063, 0.25, 0.375, 0.25, 0.375, 0.1875, 0.4063, 0.1875, 0.4063, 0.2188, 0.375, 0.2188, 0.375, 0.1563, 0.4063, 0.1563, 0.4063, 0.1875, 0.375, 0.1875, 0.375, 0.125, 0.4063, 0.125, 0.4063, 0.1563, 0.375, 0.1563, 0.375, 0.09375, 0.4063, 0.09375, 0.4063, 0.125, 0.375, 0.125, 0.375, 0.0625, 0.4063, 0.0625, 0.4063, 0.09375, 0.375, 0.09375, 0.375, 0.03125, 0.4063, 0.03125, 0.4063, 0.0625, 0.375, 0.0625, 0.1563, 0.5313, 0.1875, 0.5313, 0.1875, 0.5625, 0.1563, 0.5625, 0.1875, 0.5313, 0.2188, 0.5313, 0.2188, 0.5625, 0.1875, 0.5625, 0.2188, 0.5313, 0.25, 0.5313, 0.25, 0.5625, 0.2188, 0.5625, 0.1563, 0.5625, 0.1875, 0.5625, 0.1875, 0.5938, 0.1562, 0.5938, 0.1875, 0.5625, 0.2188, 0.5625, 0.2188, 0.5938, 0.1875, 0.5938, 0.2188, 0.5625, 0.25, 0.5625, 0.25, 0.5938, 0.2188, 0.5938, 0.1562, 0.5938, 0.1875, 0.5938, 0.1875, 0.625, 0.1563, 0.625, 0.1875, 0.5938, 0.2188, 0.5938, 0.2188, 0.625, 0.1875, 0.625, 0.2188, 0.5938, 0.25, 0.5938, 0.25, 0.625, 0.2188, 0.625, 0.1563, 0.625, 0.1875, 0.625, 0.1875, 0.6563, 0.1562, 0.6562, 0.1875, 0.625, 0.2188, 0.625, 0.2188, 0.6563, 0.1875, 0.6563, 0.2188, 0.625, 0.25, 0.625, 0.25, 0.6563, 0.2188, 0.6563, 0.1562, 0.6562, 0.1875, 0.6563, 0.1875, 0.6875, 0.1563, 0.6875, 0.1875, 0.6563, 0.2188, 0.6563, 0.2188, 0.6875, 0.1875, 0.6875, 0.2188, 0.6563, 0.25, 0.6563, 0.25, 0.6875, 0.2188, 0.6875, 0.1563, 0.6875, 0.1875, 0.6875, 0.1875, 0.7188, 0.1563, 0.7188, 0.1875, 0.6875, 0.2188, 0.6875, 0.2188, 0.7188, 0.1875, 0.7188, 0.2188, 0.6875, 0.25, 0.6875, 0.25, 0.7188, 0.2188, 0.7188, 0.125, 0.5, 0.1563, 0.5, 0.1563, 0.5313, 0.125, 0.5313, 0.1563, 0.5, 0.1875, 0.5, 0.1875, 0.5313, 0.1563, 0.5313, 0.1875, 0.5, 0.2188, 0.5, 0.2188, 0.5313, 0.1875, 0.5313, 0.2188, 0.5, 0.25, 0.5, 0.25, 0.5313, 0.2188, 0.5313, 0.2188, 0.7188, 0.25, 0.7188, 0.25, 0.75, 0.2188, 0.75, 0.1875, 0.7188, 0.2188, 0.7188, 0.2188, 0.75, 0.1875, 0.75, 0.1563, 0.7188, 0.1875, 0.7188, 0.1875, 0.75, 0.1563, 0.75, 0.125, 0.7188, 0.1563, 0.7188, 0.1563, 0.75, 0.125, 0.75, 0.125, 0.6875, 0.1563, 0.6875, 0.1563, 0.7188, 0.125, 0.7188, 0.125, 0.6563, 0.1562, 0.6562, 0.1563, 0.6875, 0.125, 0.6875, 0.125, 0.625, 0.1563, 0.625, 0.1562, 0.6562, 0.125, 0.6563, 0.125, 0.5938, 0.1562, 0.5938, 0.1563, 0.625, 0.125, 0.625, 0.125, 0.5625, 0.1563, 0.5625, 0.1562, 0.5938, 0.125, 0.5938, 0.125, 0.5313, 0.1563, 0.5313, 0.1563, 0.5625, 0.125, 0.5625, 0.4063, 0.2813, 0.4375, 0.2813, 0.4375, 0.3125, 0.4063, 0.3125, 0.4375, 0.2813, 0.4688, 0.2813, 0.4688, 0.3125, 0.4375, 0.3125, 0.4688, 0.2813, 0.5, 0.2813, 0.5, 0.3125, 0.4688, 0.3125, 0.5, 0.2813, 0.5313, 0.2813, 0.5312, 0.3125, 0.5, 0.3125, 0.5313, 0.2813, 0.5625, 0.2813, 0.5625, 0.3125, 0.5312, 0.3125, 0.5625, 0.2813, 0.5938, 0.2813, 0.5938, 0.3125, 0.5625, 0.3125, 0.4063, 0.3125, 0.4375, 0.3125, 0.4375, 0.3438, 0.4063, 0.3438, 0.4375, 0.3125, 0.4688, 0.3125, 0.4688, 0.3438, 0.4375, 0.3438, 0.4688, 0.3125, 0.5, 0.3125, 0.5, 0.3438, 0.4688, 0.3438, 0.5, 0.3125, 0.5312, 0.3125, 0.5313, 0.3438, 0.5, 0.3438, 0.5312, 0.3125, 0.5625, 0.3125, 0.5625, 0.3438, 0.5313, 0.3438, 0.5625, 0.3125, 0.5938, 0.3125, 0.5938, 0.3438, 0.5625, 0.3438, 0.4063, 0.3438, 0.4375, 0.3438, 0.4375, 0.375, 0.4063, 0.375, 0.4375, 0.3438, 0.4688, 0.3438, 0.4688, 0.375, 0.4375, 0.375, 0.4688, 0.3438, 0.5, 0.3438, 0.5, 0.375, 0.4688, 0.375, 0.5, 0.3438, 0.5313, 0.3438, 0.5312, 0.375, 0.5, 0.375, 0.5313, 0.3438, 0.5625, 0.3438, 0.5625, 0.375, 0.5312, 0.375, 0.5625, 0.3438, 0.5938, 0.3438, 0.5938, 0.375, 0.5625, 0.375, 0.5, 0.375, 0.5312, 0.375, 0.5312, 0.375, 0.5, 0.375, 0.4688, 0.375, 0.5, 0.375, 0.5, 0.375, 0.4688, 0.375, 0.375, 0.375, 0.4063, 0.375, 0.4063, 0.375, 0.375, 0.375, 0.5938, 0.375, 0.625, 0.375, 0.625, 0.375, 0.5938, 0.375, 0.4375, 0.375, 0.4688, 0.375, 0.4688, 0.375, 0.4375, 0.375, 0.25, 0.5625, 0.25, 0.5313, 0.25, 0.5313, 0.25, 0.5625, 0.25, 0.5938, 0.25, 0.5625, 0.25, 0.5625, 0.25, 0.5938, 0.4063, 0.375, 0.4375, 0.375, 0.4375, 0.375, 0.4063, 0.375, 0.25, 0.625, 0.25, 0.5938, 0.25, 0.5938, 0.25, 0.625, 0.75, 0.5313, 0.75, 0.5625, 0.75, 0.5625, 0.75, 0.5313, 0.25, 0.6563, 0.25, 0.625, 0.25, 0.625, 0.25, 0.6563, 0.75, 0.5625, 0.75, 0.5938, 0.75, 0.5938, 0.75, 0.5625, 0.5938, 0.875, 0.5625, 0.875, 0.5625, 0.875, 0.5938, 0.875, 0.25, 0.6875, 0.25, 0.6563, 0.25, 0.6563, 0.25, 0.6875, 0.25, 0.75, 0.25, 0.7188, 0.25, 0.7188, 0.25, 0.75, 0.75, 0.5938, 0.75, 0.625, 0.75, 0.625, 0.75, 0.5938, 0.25, 0.7188, 0.25, 0.6875, 0.25, 0.6875, 0.25, 0.7188, 0.75, 0.625, 0.75, 0.6563, 0.75, 0.6563, 0.75, 0.625, 0.375, 0.25, 0.4063, 0.25, 0.4063, 0.2813, 0.375, 0.2813, 0.4063, 0.25, 0.4375, 0.25, 0.4375, 0.2813, 0.4063, 0.2813, 0.4375, 0.25, 0.4688, 0.25, 0.4688, 0.2813, 0.4375, 0.2813, 0.4688, 0.25, 0.5, 0.25, 0.5, 0.2813, 0.4688, 0.2813, 0.5, 0.25, 0.5312, 0.25, 0.5313, 0.2813, 0.5, 0.2813, 0.5312, 0.25, 0.5625, 0.25, 0.5625, 0.2813, 0.5313, 0.2813, 0.5625, 0.25, 0.5938, 0.25, 0.5938, 0.2813, 0.5625, 0.2813, 0.5938, 0.25, 0.625, 0.25, 0.625, 0.2813, 0.5938, 0.2813, 0.5938, 0.2813, 0.625, 0.2813, 0.625, 0.3125, 0.5938, 0.3125, 0.5938, 0.3125, 0.625, 0.3125, 0.625, 0.3438, 0.5938, 0.3438, 0.5938, 0.3438, 0.625, 0.3438, 0.625, 0.375, 0.5938, 0.375, 0.25, 0.5313, 0.25, 0.5, 0.25, 0.5, 0.25, 0.5313, 0.5625, 0.875, 0.5312, 0.875, 0.5312, 0.875, 0.5625, 0.875, 0.75, 0.6563, 0.75, 0.6875, 0.75, 0.6875, 0.75, 0.6563, 0.75, 0.7188, 0.75, 0.75, 0.75, 0.75, 0.75, 0.7188, 0.75, 0.6875, 0.75, 0.7188, 0.75, 0.7188, 0.75, 0.6875, 0.75, 0.5, 0.75, 0.5313, 0.75, 0.5313, 0.75, 0.5, 0.5312, 0.875, 0.5, 0.875, 0.5, 0.875, 0.5312, 0.875, 0.5, 0.875, 0.4688, 0.875, 0.4688, 0.875, 0.5, 0.875, 0.4063, 0.875, 0.375, 0.875, 0.375, 0.875, 0.4063, 0.875, 0.625, 0.875, 0.5938, 0.875, 0.5938, 0.875, 0.625, 0.875, 0.4688, 0.875, 0.4375, 0.875, 0.4375, 0.875, 0.4688, 0.875, 0.4375, 0.875, 0.4063, 0.875, 0.4063, 0.875, 0.4375, 0.875, 0.5625, 0.375, 0.5938, 0.375, 0.5938, 0.375, 0.5625, 0.375, 0.5312, 0.375, 0.5625, 0.375, 0.5625, 0.375, 0.5312, 0.375, 0.375, 0.3438, 0.4063, 0.3438, 0.4063, 0.375, 0.375, 0.375, 0.375, 0.3125, 0.4063, 0.3125, 0.4063, 0.3438, 0.375, 0.3438, 0.375, 0.2813, 0.4063, 0.2813, 0.4063, 0.3125, 0.375, 0.3125, 0.6562, 0.5313, 0.6875, 0.5313, 0.6875, 0.5625, 0.6563, 0.5625, 0.6875, 0.5313, 0.7188, 0.5313, 0.7188, 0.5625, 0.6875, 0.5625, 0.7188, 0.5313, 0.75, 0.5313, 0.75, 0.5625, 0.7188, 0.5625, 0.6563, 0.5625, 0.6875, 0.5625, 0.6875, 0.5938, 0.6563, 0.5938, 0.6875, 0.5625, 0.7188, 0.5625, 0.7187, 0.5938, 0.6875, 0.5938, 0.7188, 0.5625, 0.75, 0.5625, 0.75, 0.5938, 0.7187, 0.5938, 0.6563, 0.5938, 0.6875, 0.5938, 0.6875, 0.5938, 0.6563, 0.5938, 0.6875, 0.6563, 0.6563, 0.6563, 0.6563, 0.6563, 0.6875, 0.6563, 0.625, 0.5938, 0.6563, 0.5938, 0.6563, 0.5938, 0.625, 0.5938, 0.75, 0.5938, 0.75, 0.625, 0.75, 0.625, 0.75, 0.5938, 0.75, 0.625, 0.75, 0.6563, 0.75, 0.6563, 0.75, 0.625, 0.5938, 0.625, 0.5938, 0.5938, 0.5938, 0.5938, 0.5938, 0.625, 0.6563, 0.6563, 0.6875, 0.6563, 0.6875, 0.6875, 0.6562, 0.6875, 0.6875, 0.6563, 0.7187, 0.6563, 0.7188, 0.6875, 0.6875, 0.6875, 0.7187, 0.6563, 0.75, 0.6563, 0.75, 0.6875, 0.7188, 0.6875, 0.6562, 0.6875, 0.6875, 0.6875, 0.6875, 0.7188, 0.6562, 0.7188, 0.6875, 0.6875, 0.7188, 0.6875, 0.7188, 0.7188, 0.6875, 0.7188, 0.7188, 0.6875, 0.75, 0.6875, 0.75, 0.7188, 0.7188, 0.7188, 0.625, 0.5, 0.6563, 0.5, 0.6562, 0.5313, 0.625, 0.5313, 0.6563, 0.5, 0.6875, 0.5, 0.6875, 0.5313, 0.6562, 0.5313, 0.6875, 0.5, 0.7188, 0.5, 0.7188, 0.5313, 0.6875, 0.5313, 0.7188, 0.5, 0.75, 0.5, 0.75, 0.5313, 0.7188, 0.5313, 0.7188, 0.7188, 0.75, 0.7188, 0.75, 0.75, 0.7188, 0.75, 0.6875, 0.7188, 0.7188, 0.7188, 0.7188, 0.75, 0.6875, 0.75, 0.6562, 0.7188, 0.6875, 0.7188, 0.6875, 0.75, 0.6563, 0.75, 0.625, 0.7188, 0.6562, 0.7188, 0.6563, 0.75, 0.625, 0.75, 0.625, 0.6875, 0.6562, 0.6875, 0.6562, 0.7188, 0.625, 0.7188, 0.625, 0.6563, 0.6563, 0.6563, 0.6562, 0.6875, 0.625, 0.6875, 0.6563, 0.6563, 0.625, 0.6563, 0.625, 0.6563, 0.6563, 0.6563, 0.5938, 0.6563, 0.5938, 0.625, 0.5938, 0.625, 0.5938, 0.6563, 0.625, 0.5625, 0.6563, 0.5625, 0.6563, 0.5938, 0.625, 0.5938, 0.625, 0.5313, 0.6562, 0.5313, 0.6563, 0.5625, 0.625, 0.5625, 0.4063, 0.7812, 0.4375, 0.7813, 0.4375, 0.8125, 0.4063, 0.8125, 0.4375, 0.7813, 0.4688, 0.7813, 0.4688, 0.8125, 0.4375, 0.8125, 0.4688, 0.7813, 0.5, 0.7813, 0.5, 0.8125, 0.4688, 0.8125, 0.5, 0.7813, 0.5313, 0.7813, 0.5312, 0.8125, 0.5, 0.8125, 0.5313, 0.7813, 0.5625, 0.7812, 0.5625, 0.8125, 0.5312, 0.8125, 0.5625, 0.7812, 0.5938, 0.7812, 0.5938, 0.8125, 0.5625, 0.8125, 0.4063, 0.8125, 0.4375, 0.8125, 0.4375, 0.8438, 0.4063, 0.8438, 0.4375, 0.8125, 0.4688, 0.8125, 0.4688, 0.8438, 0.4375, 0.8438, 0.4688, 0.8125, 0.5, 0.8125, 0.5, 0.8438, 0.4688, 0.8438, 0.5, 0.8125, 0.5312, 0.8125, 0.5313, 0.8438, 0.5, 0.8438, 0.5312, 0.8125, 0.5625, 0.8125, 0.5625, 0.8438, 0.5313, 0.8438, 0.5625, 0.8125, 0.5938, 0.8125, 0.5938, 0.8438, 0.5625, 0.8438, 0.4063, 0.8438, 0.4375, 0.8438, 0.4375, 0.875, 0.4063, 0.875, 0.4375, 0.8438, 0.4688, 0.8438, 0.4688, 0.875, 0.4375, 0.875, 0.4688, 0.8438, 0.5, 0.8438, 0.5, 0.875, 0.4688, 0.875, 0.5, 0.8438, 0.5313, 0.8438, 0.5312, 0.875, 0.5, 0.875, 0.5313, 0.8438, 0.5625, 0.8438, 0.5625, 0.875, 0.5312, 0.875, 0.5625, 0.8438, 0.5938, 0.8438, 0.5938, 0.875, 0.5625, 0.875, 0.375, 0.75, 0.4063, 0.75, 0.4063, 0.7812, 0.375, 0.7813, 0.4063, 0.75, 0.4375, 0.75, 0.4375, 0.7813, 0.4063, 0.7812, 0.4375, 0.75, 0.4688, 0.75, 0.4688, 0.7813, 0.4375, 0.7813, 0.4688, 0.75, 0.5, 0.75, 0.5, 0.7813, 0.4688, 0.7813, 0.5, 0.75, 0.5312, 0.75, 0.5313, 0.7813, 0.5, 0.7813, 0.5312, 0.75, 0.5625, 0.75, 0.5625, 0.7812, 0.5313, 0.7813, 0.5625, 0.75, 0.5938, 0.75, 0.5938, 0.7812, 0.5625, 0.7812, 0.5938, 0.75, 0.625, 0.75, 0.625, 0.7813, 0.5938, 0.7812, 0.5938, 0.7812, 0.625, 0.7813, 0.625, 0.8125, 0.5938, 0.8125, 0.5938, 0.8125, 0.625, 0.8125, 0.625, 0.8438, 0.5938, 0.8438, 0.5938, 0.8438, 0.625, 0.8438, 0.625, 0.875, 0.5938, 0.875, 0.375, 0.8438, 0.4063, 0.8438, 0.4063, 0.875, 0.375, 0.875, 0.375, 0.8125, 0.4063, 0.8125, 0.4063, 0.8438, 0.375, 0.8438, 0.375, 0.7813, 0.4063, 0.7812, 0.4063, 0.8125, 0.375, 0.8125, 0.25, 0.5313, 0.2812, 0.5313, 0.2813, 0.5625, 0.25, 0.5625, 0.2812, 0.5313, 0.3125, 0.5313, 0.3125, 0.5625, 0.2813, 0.5625, 0.3125, 0.5313, 0.3438, 0.5313, 0.3438, 0.5625, 0.3125, 0.5625, 0.25, 0.5625, 0.2813, 0.5625, 0.2813, 0.5938, 0.25, 0.5938, 0.2813, 0.5625, 0.3125, 0.5625, 0.3125, 0.5938, 0.2813, 0.5938, 0.3125, 0.5625, 0.3438, 0.5625, 0.3438, 0.5938, 0.3125, 0.5938, 0.25, 0.5938, 0.2813, 0.5938, 0.2813, 0.625, 0.25, 0.625, 0.2813, 0.5938, 0.3125, 0.5938, 0.3125, 0.625, 0.2813, 0.625, 0.3125, 0.5938, 0.3438, 0.5938, 0.3438, 0.625, 0.3125, 0.625, 0.25, 0.625, 0.2813, 0.625, 0.2813, 0.6563, 0.25, 0.6563, 0.2813, 0.625, 0.3125, 0.625, 0.3125, 0.6563, 0.2813, 0.6563, 0.3125, 0.625, 0.3438, 0.625, 0.3438, 0.6563, 0.3125, 0.6563, 0.25, 0.6563, 0.2813, 0.6563, 0.2813, 0.6875, 0.25, 0.6875, 0.2813, 0.6563, 0.3125, 0.6563, 0.3125, 0.6875, 0.2813, 0.6875, 0.3125, 0.6563, 0.3438, 0.6563, 0.3438, 0.6875, 0.3125, 0.6875, 0.25, 0.6875, 0.2813, 0.6875, 0.2812, 0.7188, 0.25, 0.7188, 0.2813, 0.6875, 0.3125, 0.6875, 0.3125, 0.7188, 0.2812, 0.7188, 0.3125, 0.6875, 0.3438, 0.6875, 0.3438, 0.7188, 0.3125, 0.7188, 0.25, 0.5, 0.2813, 0.5, 0.2812, 0.5313, 0.25, 0.5313, 0.2813, 0.5, 0.3125, 0.5, 0.3125, 0.5313, 0.2812, 0.5313, 0.3125, 0.5, 0.3438, 0.5, 0.3438, 0.5313, 0.3125, 0.5313, 0.3438, 0.5, 0.375, 0.5, 0.375, 0.5313, 0.3438, 0.5313, 0.3438, 0.5313, 0.375, 0.5313, 0.375, 0.5625, 0.3438, 0.5625, 0.3438, 0.5625, 0.375, 0.5625, 0.375, 0.5938, 0.3438, 0.5938, 0.3438, 0.5938, 0.375, 0.5938, 0.375, 0.625, 0.3438, 0.625, 0.3438, 0.625, 0.375, 0.625, 0.375, 0.6563, 0.3438, 0.6563, 0.3438, 0.6563, 0.375, 0.6563, 0.375, 0.6875, 0.3438, 0.6875, 0.3438, 0.6875, 0.375, 0.6875, 0.375, 0.7188, 0.3438, 0.7188, 0.3438, 0.7188, 0.375, 0.7188, 0.375, 0.75, 0.3438, 0.75, 0.3125, 0.7188, 0.3438, 0.7188, 0.3438, 0.75, 0.3125, 0.75, 0.2812, 0.7188, 0.3125, 0.7188, 0.3125, 0.75, 0.2813, 0.75, 0.25, 0.7188, 0.2812, 0.7188, 0.2813, 0.75, 0.25, 0.75, 0.4063, 0.5313, 0.4375, 0.5313, 0.4375, 0.5625, 0.4063, 0.5625, 0.4375, 0.5313, 0.4688, 0.5313, 0.4688, 0.5625, 0.4375, 0.5625, 0.4688, 0.5313, 0.5, 0.5313, 0.5, 0.5625, 0.4688, 0.5625, 0.5, 0.5313, 0.5313, 0.5313, 0.5312, 0.5625, 0.5, 0.5625, 0.5313, 0.5313, 0.5625, 0.5313, 0.5625, 0.5625, 0.5312, 0.5625, 0.5625, 0.5313, 0.5938, 0.5313, 0.5938, 0.5625, 0.5625, 0.5625, 0.4063, 0.5625, 0.4375, 0.5625, 0.4375, 0.5938, 0.4063, 0.5938, 0.4375, 0.5625, 0.4688, 0.5625, 0.4688, 0.5938, 0.4375, 0.5938, 0.4688, 0.5625, 0.5, 0.5625, 0.5, 0.5938, 0.4688, 0.5938, 0.5, 0.5625, 0.5312, 0.5625, 0.5313, 0.5938, 0.5, 0.5938, 0.5312, 0.5625, 0.5625, 0.5625, 0.5625, 0.5938, 0.5313, 0.5938, 0.5625, 0.5625, 0.5938, 0.5625, 0.5938, 0.5938, 0.5625, 0.5938, 0.4063, 0.5938, 0.4375, 0.5938, 0.4375, 0.625, 0.4063, 0.625, 0.4375, 0.5938, 0.4688, 0.5938, 0.4688, 0.625, 0.4375, 0.625, 0.4688, 0.5938, 0.5, 0.5938, 0.5, 0.625, 0.4688, 0.625, 0.5, 0.5938, 0.5313, 0.5938, 0.5312, 0.625, 0.5, 0.625, 0.5313, 0.5938, 0.5625, 0.5938, 0.5625, 0.625, 0.5312, 0.625, 0.5625, 0.5938, 0.5938, 0.5938, 0.5938, 0.625, 0.5625, 0.625, 0.4063, 0.625, 0.4375, 0.625, 0.4375, 0.6563, 0.4063, 0.6563, 0.4375, 0.625, 0.4688, 0.625, 0.4688, 0.6563, 0.4375, 0.6563, 0.4688, 0.625, 0.5, 0.625, 0.5, 0.6563, 0.4688, 0.6563, 0.5, 0.625, 0.5312, 0.625, 0.5313, 0.6563, 0.5, 0.6563, 0.5312, 0.625, 0.5625, 0.625, 0.5625, 0.6563, 0.5313, 0.6563, 0.5625, 0.625, 0.5938, 0.625, 0.5938, 0.6563, 0.5625, 0.6563, 0.4063, 0.6563, 0.4375, 0.6563, 0.4375, 0.6875, 0.4063, 0.6875, 0.4375, 0.6563, 0.4688, 0.6563, 0.4688, 0.6875, 0.4375, 0.6875, 0.4688, 0.6563, 0.5, 0.6563, 0.5, 0.6875, 0.4688, 0.6875, 0.5, 0.6563, 0.5313, 0.6563, 0.5312, 0.6875, 0.5, 0.6875, 0.5313, 0.6563, 0.5625, 0.6563, 0.5625, 0.6875, 0.5312, 0.6875, 0.5625, 0.6563, 0.5938, 0.6563, 0.5938, 0.6875, 0.5625, 0.6875, 0.4063, 0.6875, 0.4375, 0.6875, 0.4375, 0.7188, 0.4063, 0.7188, 0.4375, 0.6875, 0.4688, 0.6875, 0.4688, 0.7187, 0.4375, 0.7188, 0.4688, 0.6875, 0.5, 0.6875, 0.5, 0.7188, 0.4688, 0.7187, 0.5, 0.6875, 0.5312, 0.6875, 0.5313, 0.7187, 0.5, 0.7188, 0.5312, 0.6875, 0.5625, 0.6875, 0.5625, 0.7188, 0.5313, 0.7187, 0.5625, 0.6875, 0.5938, 0.6875, 0.5938, 0.7188, 0.5625, 0.7188, 0.375, 0.5, 0.4063, 0.5, 0.4063, 0.5313, 0.375, 0.5313, 0.4063, 0.5, 0.4375, 0.5, 0.4375, 0.5313, 0.4063, 0.5313, 0.4375, 0.5, 0.4688, 0.5, 0.4688, 0.5313, 0.4375, 0.5313, 0.4688, 0.5, 0.5, 0.5, 0.5, 0.5313, 0.4688, 0.5313, 0.5, 0.5, 0.5312, 0.5, 0.5313, 0.5313, 0.5, 0.5313, 0.5312, 0.5, 0.5625, 0.5, 0.5625, 0.5313, 0.5313, 0.5313, 0.5625, 0.5, 0.5938, 0.5, 0.5938, 0.5313, 0.5625, 0.5313, 0.5938, 0.5, 0.625, 0.5, 0.625, 0.5313, 0.5938, 0.5313, 0.5938, 0.5313, 0.625, 0.5313, 0.625, 0.5625, 0.5938, 0.5625, 0.5938, 0.5625, 0.625, 0.5625, 0.625, 0.5938, 0.5938, 0.5938, 0.7187, 0.5938, 0.75, 0.5938, 0.75, 0.5938, 0.7187, 0.5938, 0.625, 0.6563, 0.5938, 0.6563, 0.5938, 0.6563, 0.625, 0.6563, 0.5938, 0.6563, 0.625, 0.6563, 0.625, 0.6875, 0.5938, 0.6875, 0.5938, 0.6875, 0.625, 0.6875, 0.625, 0.7188, 0.5938, 0.7188, 0.5938, 0.7188, 0.625, 0.7188, 0.625, 0.75, 0.5938, 0.75, 0.5625, 0.7188, 0.5938, 0.7188, 0.5938, 0.75, 0.5625, 0.75, 0.5313, 0.7187, 0.5625, 0.7188, 0.5625, 0.75, 0.5312, 0.75, 0.5, 0.7188, 0.5313, 0.7187, 0.5312, 0.75, 0.5, 0.75, 0.4688, 0.7187, 0.5, 0.7188, 0.5, 0.75, 0.4688, 0.75, 0.4375, 0.7188, 0.4688, 0.7187, 0.4688, 0.75, 0.4375, 0.75, 0.4063, 0.7188, 0.4375, 0.7188, 0.4375, 0.75, 0.4063, 0.75, 0.375, 0.7188, 0.4063, 0.7188, 0.4063, 0.75, 0.375, 0.75, 0.375, 0.6875, 0.4063, 0.6875, 0.4063, 0.7188, 0.375, 0.7188, 0.375, 0.6563, 0.4063, 0.6563, 0.4063, 0.6875, 0.375, 0.6875, 0.375, 0.625, 0.4063, 0.625, 0.4063, 0.6563, 0.375, 0.6563, 0.375, 0.5938, 0.4063, 0.5938, 0.4063, 0.625, 0.375, 0.625, 0.375, 0.5625, 0.4063, 0.5625, 0.4063, 0.5938, 0.375, 0.5938, 0.375, 0.5313, 0.4063, 0.5313, 0.4063, 0.5625, 0.375, 0.5625, 0.4063, 0.375, 0.4375, 0.375, 0.4375, 0.4063, 0.4063, 0.4062, 0.4375, 0.375, 0.4688, 0.375, 0.4688, 0.4063, 0.4375, 0.4063, 0.4688, 0.375, 0.5, 0.375, 0.5, 0.4063, 0.4688, 0.4063, 0.5, 0.375, 0.5312, 0.375, 0.5313, 0.4063, 0.5, 0.4063, 0.5312, 0.375, 0.5625, 0.375, 0.5625, 0.4063, 0.5313, 0.4063, 0.5625, 0.375, 0.5938, 0.375, 0.5938, 0.4063, 0.5625, 0.4063, 0.4063, 0.4062, 0.4375, 0.4063, 0.4375, 0.4375, 0.4063, 0.4375, 0.4375, 0.4063, 0.4688, 0.4063, 0.4688, 0.4375, 0.4375, 0.4375, 0.4688, 0.4063, 0.5, 0.4063, 0.5, 0.4375, 0.4688, 0.4375, 0.5, 0.4063, 0.5313, 0.4063, 0.5312, 0.4375, 0.5, 0.4375, 0.5313, 0.4063, 0.5625, 0.4063, 0.5625, 0.4375, 0.5312, 0.4375, 0.5625, 0.4063, 0.5938, 0.4063, 0.5938, 0.4375, 0.5625, 0.4375, 0.4063, 0.4375, 0.4375, 0.4375, 0.4375, 0.4688, 0.4063, 0.4688, 0.4375, 0.4375, 0.4688, 0.4375, 0.4688, 0.4688, 0.4375, 0.4688, 0.4688, 0.4375, 0.5, 0.4375, 0.5, 0.4688, 0.4688, 0.4688, 0.5, 0.4375, 0.5312, 0.4375, 0.5313, 0.4688, 0.5, 0.4688, 0.5312, 0.4375, 0.5625, 0.4375, 0.5625, 0.4688, 0.5313, 0.4688, 0.5625, 0.4375, 0.5938, 0.4375, 0.5938, 0.4687, 0.5625, 0.4688, 0.5938, 0.375, 0.625, 0.375, 0.625, 0.4063, 0.5938, 0.4063, 0.5938, 0.4063, 0.625, 0.4063, 0.625, 0.4375, 0.5938, 0.4375, 0.5938, 0.4375, 0.625, 0.4375, 0.625, 0.4688, 0.5938, 0.4687, 0.5938, 0.4687, 0.625, 0.4688, 0.625, 0.5, 0.5938, 0.5, 0.5625, 0.4688, 0.5938, 0.4687, 0.5938, 0.5, 0.5625, 0.5, 0.5313, 0.4688, 0.5625, 0.4688, 0.5625, 0.5, 0.5312, 0.5, 0.5, 0.4688, 0.5313, 0.4688, 0.5312, 0.5, 0.5, 0.5, 0.4688, 0.4688, 0.5, 0.4688, 0.5, 0.5, 0.4688, 0.5, 0.4375, 0.4688, 0.4688, 0.4688, 0.4688, 0.5, 0.4375, 0.5, 0.4063, 0.4688, 0.4375, 0.4688, 0.4375, 0.5, 0.4063, 0.5, 0.375, 0.4688, 0.4063, 0.4688, 0.4063, 0.5, 0.375, 0.5, 0.375, 0.4375, 0.4063, 0.4375, 0.4063, 0.4688, 0.375, 0.4688, 0.375, 0.4063, 0.4063, 0.4062, 0.4063, 0.4375, 0.375, 0.4375, 0.375, 0.375, 0.4063, 0.375, 0.4063, 0.4062, 0.375, 0.4063, 0.75, 0.5938, 0.7813, 0.5938, 0.7813, 0.625, 0.75, 0.625, 0.7813, 0.5938, 0.8125, 0.5938, 0.8125, 0.625, 0.7813, 0.625, 0.8125, 0.5938, 0.8438, 0.5938, 0.8438, 0.625, 0.8125, 0.625, 0.75, 0.625, 0.7813, 0.625, 0.7813, 0.6563, 0.75, 0.6563, 0.7813, 0.625, 0.8125, 0.625, 0.8125, 0.6563, 0.7813, 0.6563, 0.8125, 0.625, 0.8438, 0.625, 0.8438, 0.6562, 0.8125, 0.6563, 0.8438, 0.5938, 0.875, 0.5938, 0.875, 0.625, 0.8438, 0.625, 0.8438, 0.625, 0.875, 0.625, 0.875, 0.6563, 0.8438, 0.6562, 0.5938, 0.09375, 0.625, 0.09375, 0.625, 0.125, 0.5938, 0.125, 0.5938, 0.125, 0.625, 0.125, 0.625, 0.1563, 0.5938, 0.1562, 0.7813, 0.5938, 0.8125, 0.5938, 0.8125, 0.5938, 0.7813, 0.5938, 0.625, 0.1563, 0.5938, 0.1562, 0.5938, 0.1562, 0.625, 0.1563, 0.8438, 0.6562, 0.8125, 0.6563, 0.8125, 0.6563, 0.8438, 0.6562, 0.5938, 0.1562, 0.5938, 0.125, 0.5938, 0.125, 0.5938, 0.1562, 0.6563, 0.5938, 0.6875, 0.5938, 0.6875, 0.625, 0.6563, 0.625, 0.6875, 0.5938, 0.7187, 0.5938, 0.7188, 0.625, 0.6875, 0.625, 0.7187, 0.5938, 0.75, 0.5938, 0.75, 0.625, 0.7188, 0.625, 0.6563, 0.625, 0.6875, 0.625, 0.6875, 0.6563, 0.6563, 0.6563, 0.6875, 0.625, 0.7188, 0.625, 0.7187, 0.6563, 0.6875, 0.6563, 0.7188, 0.625, 0.75, 0.625, 0.75, 0.6563, 0.7187, 0.6563, 0.625, 0.625, 0.6563, 0.625, 0.6563, 0.6563, 0.625, 0.6563, 0.625, 0.5938, 0.6563, 0.5938, 0.6563, 0.625, 0.625, 0.625, 0.5938, 0.5938, 0.625, 0.5938, 0.625, 0.625, 0.5938, 0.625, 0.5938, 0.625, 0.625, 0.625, 0.625, 0.6563, 0.5938, 0.6563, 0.5938, 0.5938, 0.625, 0.5938, 0.625, 0.5938, 0.5938, 0.5938, 0.7187, 0.6563, 0.6875, 0.6563, 0.6875, 0.6563, 0.7187, 0.6563, 0.6875, 0.5938, 0.7187, 0.5938, 0.7187, 0.5938, 0.6875, 0.5938, 0.75, 0.6563, 0.7187, 0.6563, 0.7187, 0.6563, 0.75, 0.6563])
me_cube.materials.append(mat_material)
me_cube.use_mirror_vertex_groups = False
me_cube.update()

# ---- objects
ob_cube = bpy.data.objects.new('Cube', me_cube)

# ---- transforms, parenting, visibility, modifiers, constraints
ob_cube.location = (0.0, 0.0, 0.0)
ob_cube.lock_rotations_4d = False
ob_cube.empty_display_type = 'ARROWS'
ob_cube.lineart.crease_threshold = 0.0

# ---- collection membership
col_collection.objects.link(ob_cube)

# ---- scene / render settings (as saved in the file)
scene.frame_start = 1; scene.frame_end = 250; scene.frame_set(1)
scene.render.engine = 'BLENDER_EEVEE_NEXT'
bpy.context.view_layer.update()

# ---- added for rendering (the .blend has no active camera and no usable light): camera, sun
cam_auto = bpy.data.cameras.new('AutoCamera')
cam_auto.lens = 50.0
cam_auto.sensor_width = 36.0
cam_auto.clip_end = 1000.0
ob_auto_camera = bpy.data.objects.new('AutoCamera', cam_auto)
scene.collection.objects.link(ob_auto_camera)
ob_auto_camera.location = (3.55058, -3.86499, 2.84754)
ob_auto_camera.rotation_euler = (1.09748, -7.21219e-08, 0.694738)
scene.camera = ob_auto_camera
light_auto_sun = bpy.data.lights.new('AutoSun', 'SUN')
light_auto_sun.energy = 3.0
light_auto_sun.angle = 0.0523599
ob_auto_sun = bpy.data.objects.new('AutoSun', light_auto_sun)
scene.collection.objects.link(ob_auto_sun)
ob_auto_sun.rotation_euler = (0.872665, 0.174533, 0.523599)
bpy.context.view_layer.update()
